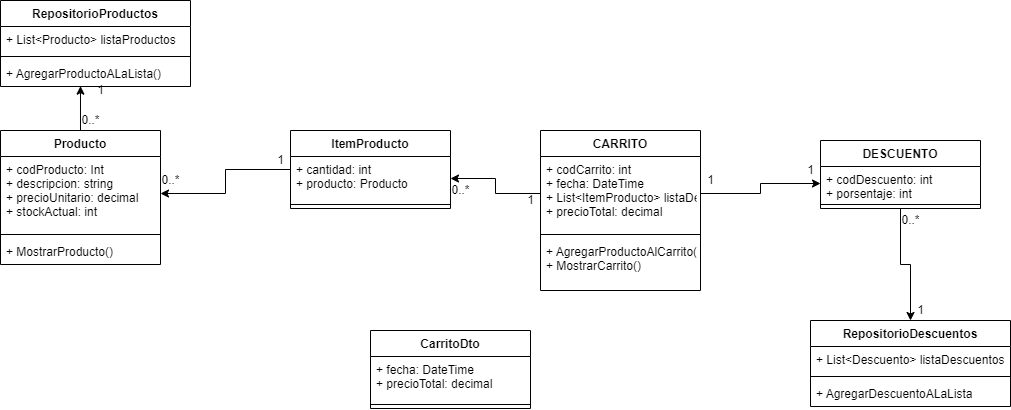

The diagram above was exported from draw.io. Its source (the exported page's mxGraphModel, read from the mxfile embedded in the PNG):
<mxGraphModel dx="1022" dy="475" grid="1" gridSize="10" guides="1" tooltips="1" connect="1" arrows="1" fold="1" page="1" pageScale="1" pageWidth="827" pageHeight="1169" math="0" shadow="0">
  <root>
    <mxCell id="0" />
    <mxCell id="1" parent="0" />
    <mxCell id="7FUSBAtQ4gKlfYufEqWz-32" style="edgeStyle=orthogonalEdgeStyle;rounded=0;orthogonalLoop=1;jettySize=auto;html=1;entryX=0.421;entryY=0.987;entryDx=0;entryDy=0;entryPerimeter=0;" edge="1" parent="1" source="7FUSBAtQ4gKlfYufEqWz-1" target="7FUSBAtQ4gKlfYufEqWz-16">
      <mxGeometry relative="1" as="geometry" />
    </mxCell>
    <mxCell id="7FUSBAtQ4gKlfYufEqWz-1" value="Producto" style="swimlane;fontStyle=1;align=center;verticalAlign=top;childLayout=stackLayout;horizontal=1;startSize=26;horizontalStack=0;resizeParent=1;resizeParentMax=0;resizeLast=0;collapsible=1;marginBottom=0;" vertex="1" parent="1">
      <mxGeometry x="70" y="360" width="160" height="134" as="geometry" />
    </mxCell>
    <mxCell id="7FUSBAtQ4gKlfYufEqWz-2" value="+ codProducto: Int&#10;+ descripcion: string&#10;+ precioUnitario: decimal&#10;+ stockActual: int" style="text;strokeColor=none;fillColor=none;align=left;verticalAlign=top;spacingLeft=4;spacingRight=4;overflow=hidden;rotatable=0;points=[[0,0.5],[1,0.5]];portConstraint=eastwest;" vertex="1" parent="7FUSBAtQ4gKlfYufEqWz-1">
      <mxGeometry y="26" width="160" height="74" as="geometry" />
    </mxCell>
    <mxCell id="7FUSBAtQ4gKlfYufEqWz-3" value="" style="line;strokeWidth=1;fillColor=none;align=left;verticalAlign=middle;spacingTop=-1;spacingLeft=3;spacingRight=3;rotatable=0;labelPosition=right;points=[];portConstraint=eastwest;" vertex="1" parent="7FUSBAtQ4gKlfYufEqWz-1">
      <mxGeometry y="100" width="160" height="8" as="geometry" />
    </mxCell>
    <mxCell id="7FUSBAtQ4gKlfYufEqWz-4" value="+ MostrarProducto()" style="text;strokeColor=none;fillColor=none;align=left;verticalAlign=top;spacingLeft=4;spacingRight=4;overflow=hidden;rotatable=0;points=[[0,0.5],[1,0.5]];portConstraint=eastwest;" vertex="1" parent="7FUSBAtQ4gKlfYufEqWz-1">
      <mxGeometry y="108" width="160" height="26" as="geometry" />
    </mxCell>
    <mxCell id="7FUSBAtQ4gKlfYufEqWz-30" style="edgeStyle=orthogonalEdgeStyle;rounded=0;orthogonalLoop=1;jettySize=auto;html=1;" edge="1" parent="1" source="7FUSBAtQ4gKlfYufEqWz-5" target="7FUSBAtQ4gKlfYufEqWz-2">
      <mxGeometry relative="1" as="geometry" />
    </mxCell>
    <mxCell id="7FUSBAtQ4gKlfYufEqWz-5" value="ItemProducto&#10;" style="swimlane;fontStyle=1;align=center;verticalAlign=top;childLayout=stackLayout;horizontal=1;startSize=26;horizontalStack=0;resizeParent=1;resizeParentMax=0;resizeLast=0;collapsible=1;marginBottom=0;" vertex="1" parent="1">
      <mxGeometry x="360" y="360" width="160" height="78" as="geometry" />
    </mxCell>
    <mxCell id="7FUSBAtQ4gKlfYufEqWz-6" value="+ cantidad: int&#10;+ producto: Producto" style="text;strokeColor=none;fillColor=none;align=left;verticalAlign=top;spacingLeft=4;spacingRight=4;overflow=hidden;rotatable=0;points=[[0,0.5],[1,0.5]];portConstraint=eastwest;" vertex="1" parent="7FUSBAtQ4gKlfYufEqWz-5">
      <mxGeometry y="26" width="160" height="44" as="geometry" />
    </mxCell>
    <mxCell id="7FUSBAtQ4gKlfYufEqWz-7" value="" style="line;strokeWidth=1;fillColor=none;align=left;verticalAlign=middle;spacingTop=-1;spacingLeft=3;spacingRight=3;rotatable=0;labelPosition=right;points=[];portConstraint=eastwest;" vertex="1" parent="7FUSBAtQ4gKlfYufEqWz-5">
      <mxGeometry y="70" width="160" height="8" as="geometry" />
    </mxCell>
    <mxCell id="7FUSBAtQ4gKlfYufEqWz-9" value="CarritoDto" style="swimlane;fontStyle=1;align=center;verticalAlign=top;childLayout=stackLayout;horizontal=1;startSize=26;horizontalStack=0;resizeParent=1;resizeParentMax=0;resizeLast=0;collapsible=1;marginBottom=0;" vertex="1" parent="1">
      <mxGeometry x="440" y="560" width="160" height="78" as="geometry" />
    </mxCell>
    <mxCell id="7FUSBAtQ4gKlfYufEqWz-10" value="+ fecha: DateTime&#10;+ precioTotal: decimal" style="text;strokeColor=none;fillColor=none;align=left;verticalAlign=top;spacingLeft=4;spacingRight=4;overflow=hidden;rotatable=0;points=[[0,0.5],[1,0.5]];portConstraint=eastwest;" vertex="1" parent="7FUSBAtQ4gKlfYufEqWz-9">
      <mxGeometry y="26" width="160" height="44" as="geometry" />
    </mxCell>
    <mxCell id="7FUSBAtQ4gKlfYufEqWz-11" value="" style="line;strokeWidth=1;fillColor=none;align=left;verticalAlign=middle;spacingTop=-1;spacingLeft=3;spacingRight=3;rotatable=0;labelPosition=right;points=[];portConstraint=eastwest;" vertex="1" parent="7FUSBAtQ4gKlfYufEqWz-9">
      <mxGeometry y="70" width="160" height="8" as="geometry" />
    </mxCell>
    <mxCell id="7FUSBAtQ4gKlfYufEqWz-13" value="RepositorioProductos" style="swimlane;fontStyle=1;align=center;verticalAlign=top;childLayout=stackLayout;horizontal=1;startSize=26;horizontalStack=0;resizeParent=1;resizeParentMax=0;resizeLast=0;collapsible=1;marginBottom=0;" vertex="1" parent="1">
      <mxGeometry x="70" y="230" width="190" height="86" as="geometry" />
    </mxCell>
    <mxCell id="7FUSBAtQ4gKlfYufEqWz-14" value="+ List&lt;Producto&gt; listaProductos" style="text;strokeColor=none;fillColor=none;align=left;verticalAlign=top;spacingLeft=4;spacingRight=4;overflow=hidden;rotatable=0;points=[[0,0.5],[1,0.5]];portConstraint=eastwest;" vertex="1" parent="7FUSBAtQ4gKlfYufEqWz-13">
      <mxGeometry y="26" width="190" height="26" as="geometry" />
    </mxCell>
    <mxCell id="7FUSBAtQ4gKlfYufEqWz-15" value="" style="line;strokeWidth=1;fillColor=none;align=left;verticalAlign=middle;spacingTop=-1;spacingLeft=3;spacingRight=3;rotatable=0;labelPosition=right;points=[];portConstraint=eastwest;" vertex="1" parent="7FUSBAtQ4gKlfYufEqWz-13">
      <mxGeometry y="52" width="190" height="8" as="geometry" />
    </mxCell>
    <mxCell id="7FUSBAtQ4gKlfYufEqWz-16" value="+ AgregarProductoALaLista()" style="text;strokeColor=none;fillColor=none;align=left;verticalAlign=top;spacingLeft=4;spacingRight=4;overflow=hidden;rotatable=0;points=[[0,0.5],[1,0.5]];portConstraint=eastwest;" vertex="1" parent="7FUSBAtQ4gKlfYufEqWz-13">
      <mxGeometry y="60" width="190" height="26" as="geometry" />
    </mxCell>
    <mxCell id="7FUSBAtQ4gKlfYufEqWz-17" value="CARRITO" style="swimlane;fontStyle=1;align=center;verticalAlign=top;childLayout=stackLayout;horizontal=1;startSize=26;horizontalStack=0;resizeParent=1;resizeParentMax=0;resizeLast=0;collapsible=1;marginBottom=0;" vertex="1" parent="1">
      <mxGeometry x="610" y="360" width="160" height="160" as="geometry" />
    </mxCell>
    <mxCell id="7FUSBAtQ4gKlfYufEqWz-18" value="+ codCarrito: int&#10;+ fecha: DateTime&#10;+ List&lt;ItemProducto&gt; listaDeProductosEnCarrito&#10;+ precioTotal: decimal" style="text;strokeColor=none;fillColor=none;align=left;verticalAlign=top;spacingLeft=4;spacingRight=4;overflow=hidden;rotatable=0;points=[[0,0.5],[1,0.5]];portConstraint=eastwest;" vertex="1" parent="7FUSBAtQ4gKlfYufEqWz-17">
      <mxGeometry y="26" width="160" height="74" as="geometry" />
    </mxCell>
    <mxCell id="7FUSBAtQ4gKlfYufEqWz-19" value="" style="line;strokeWidth=1;fillColor=none;align=left;verticalAlign=middle;spacingTop=-1;spacingLeft=3;spacingRight=3;rotatable=0;labelPosition=right;points=[];portConstraint=eastwest;" vertex="1" parent="7FUSBAtQ4gKlfYufEqWz-17">
      <mxGeometry y="100" width="160" height="8" as="geometry" />
    </mxCell>
    <mxCell id="7FUSBAtQ4gKlfYufEqWz-20" value="+ AgregarProductoAlCarrito(ItemProducto producto)&#10;+ MostrarCarrito()" style="text;strokeColor=none;fillColor=none;align=left;verticalAlign=top;spacingLeft=4;spacingRight=4;overflow=hidden;rotatable=0;points=[[0,0.5],[1,0.5]];portConstraint=eastwest;" vertex="1" parent="7FUSBAtQ4gKlfYufEqWz-17">
      <mxGeometry y="108" width="160" height="52" as="geometry" />
    </mxCell>
    <mxCell id="7FUSBAtQ4gKlfYufEqWz-40" style="edgeStyle=orthogonalEdgeStyle;rounded=0;orthogonalLoop=1;jettySize=auto;html=1;" edge="1" parent="1" source="7FUSBAtQ4gKlfYufEqWz-21" target="7FUSBAtQ4gKlfYufEqWz-25">
      <mxGeometry relative="1" as="geometry" />
    </mxCell>
    <mxCell id="7FUSBAtQ4gKlfYufEqWz-21" value="DESCUENTO" style="swimlane;fontStyle=1;align=center;verticalAlign=top;childLayout=stackLayout;horizontal=1;startSize=26;horizontalStack=0;resizeParent=1;resizeParentMax=0;resizeLast=0;collapsible=1;marginBottom=0;" vertex="1" parent="1">
      <mxGeometry x="890" y="370" width="160" height="68" as="geometry" />
    </mxCell>
    <mxCell id="7FUSBAtQ4gKlfYufEqWz-22" value="+ codDescuento: int&#10;+ porsentaje: int" style="text;strokeColor=none;fillColor=none;align=left;verticalAlign=top;spacingLeft=4;spacingRight=4;overflow=hidden;rotatable=0;points=[[0,0.5],[1,0.5]];portConstraint=eastwest;" vertex="1" parent="7FUSBAtQ4gKlfYufEqWz-21">
      <mxGeometry y="26" width="160" height="34" as="geometry" />
    </mxCell>
    <mxCell id="7FUSBAtQ4gKlfYufEqWz-23" value="" style="line;strokeWidth=1;fillColor=none;align=left;verticalAlign=middle;spacingTop=-1;spacingLeft=3;spacingRight=3;rotatable=0;labelPosition=right;points=[];portConstraint=eastwest;" vertex="1" parent="7FUSBAtQ4gKlfYufEqWz-21">
      <mxGeometry y="60" width="160" height="8" as="geometry" />
    </mxCell>
    <mxCell id="7FUSBAtQ4gKlfYufEqWz-25" value="RepositorioDescuentos" style="swimlane;fontStyle=1;align=center;verticalAlign=top;childLayout=stackLayout;horizontal=1;startSize=26;horizontalStack=0;resizeParent=1;resizeParentMax=0;resizeLast=0;collapsible=1;marginBottom=0;" vertex="1" parent="1">
      <mxGeometry x="880" y="550" width="200" height="86" as="geometry" />
    </mxCell>
    <mxCell id="7FUSBAtQ4gKlfYufEqWz-26" value="+ List&lt;Descuento&gt; listaDescuentos" style="text;strokeColor=none;fillColor=none;align=left;verticalAlign=top;spacingLeft=4;spacingRight=4;overflow=hidden;rotatable=0;points=[[0,0.5],[1,0.5]];portConstraint=eastwest;" vertex="1" parent="7FUSBAtQ4gKlfYufEqWz-25">
      <mxGeometry y="26" width="200" height="26" as="geometry" />
    </mxCell>
    <mxCell id="7FUSBAtQ4gKlfYufEqWz-27" value="" style="line;strokeWidth=1;fillColor=none;align=left;verticalAlign=middle;spacingTop=-1;spacingLeft=3;spacingRight=3;rotatable=0;labelPosition=right;points=[];portConstraint=eastwest;" vertex="1" parent="7FUSBAtQ4gKlfYufEqWz-25">
      <mxGeometry y="52" width="200" height="8" as="geometry" />
    </mxCell>
    <mxCell id="7FUSBAtQ4gKlfYufEqWz-28" value="+ AgregarDescuentoALaLista" style="text;strokeColor=none;fillColor=none;align=left;verticalAlign=top;spacingLeft=4;spacingRight=4;overflow=hidden;rotatable=0;points=[[0,0.5],[1,0.5]];portConstraint=eastwest;" vertex="1" parent="7FUSBAtQ4gKlfYufEqWz-25">
      <mxGeometry y="60" width="200" height="26" as="geometry" />
    </mxCell>
    <mxCell id="7FUSBAtQ4gKlfYufEqWz-29" style="edgeStyle=orthogonalEdgeStyle;rounded=0;orthogonalLoop=1;jettySize=auto;html=1;" edge="1" parent="1" source="7FUSBAtQ4gKlfYufEqWz-18" target="7FUSBAtQ4gKlfYufEqWz-6">
      <mxGeometry relative="1" as="geometry" />
    </mxCell>
    <mxCell id="7FUSBAtQ4gKlfYufEqWz-33" value="1" style="text;html=1;align=center;verticalAlign=middle;resizable=0;points=[];autosize=1;strokeColor=none;fillColor=none;" vertex="1" parent="1">
      <mxGeometry x="590" y="420" width="20" height="20" as="geometry" />
    </mxCell>
    <mxCell id="7FUSBAtQ4gKlfYufEqWz-34" value="0..*" style="text;html=1;align=center;verticalAlign=middle;resizable=0;points=[];autosize=1;strokeColor=none;fillColor=none;" vertex="1" parent="1">
      <mxGeometry x="515" y="410" width="30" height="20" as="geometry" />
    </mxCell>
    <mxCell id="7FUSBAtQ4gKlfYufEqWz-35" value="1" style="text;html=1;align=center;verticalAlign=middle;resizable=0;points=[];autosize=1;strokeColor=none;fillColor=none;" vertex="1" parent="1">
      <mxGeometry x="340" y="380" width="20" height="20" as="geometry" />
    </mxCell>
    <mxCell id="7FUSBAtQ4gKlfYufEqWz-36" value="0..*" style="text;html=1;align=center;verticalAlign=middle;resizable=0;points=[];autosize=1;strokeColor=none;fillColor=none;" vertex="1" parent="1">
      <mxGeometry x="225" y="400" width="30" height="20" as="geometry" />
    </mxCell>
    <mxCell id="7FUSBAtQ4gKlfYufEqWz-37" value="1" style="text;html=1;align=center;verticalAlign=middle;resizable=0;points=[];autosize=1;strokeColor=none;fillColor=none;" vertex="1" parent="1">
      <mxGeometry x="160" y="310" width="20" height="20" as="geometry" />
    </mxCell>
    <mxCell id="7FUSBAtQ4gKlfYufEqWz-38" value="0..*" style="text;html=1;align=center;verticalAlign=middle;resizable=0;points=[];autosize=1;strokeColor=none;fillColor=none;" vertex="1" parent="1">
      <mxGeometry x="145" y="340" width="30" height="20" as="geometry" />
    </mxCell>
    <mxCell id="7FUSBAtQ4gKlfYufEqWz-39" style="edgeStyle=orthogonalEdgeStyle;rounded=0;orthogonalLoop=1;jettySize=auto;html=1;" edge="1" parent="1" source="7FUSBAtQ4gKlfYufEqWz-18" target="7FUSBAtQ4gKlfYufEqWz-22">
      <mxGeometry relative="1" as="geometry" />
    </mxCell>
    <mxCell id="7FUSBAtQ4gKlfYufEqWz-41" value="1" style="text;html=1;align=center;verticalAlign=middle;resizable=0;points=[];autosize=1;strokeColor=none;fillColor=none;" vertex="1" parent="1">
      <mxGeometry x="770" y="400" width="20" height="20" as="geometry" />
    </mxCell>
    <mxCell id="7FUSBAtQ4gKlfYufEqWz-42" value="1" style="text;html=1;align=center;verticalAlign=middle;resizable=0;points=[];autosize=1;strokeColor=none;fillColor=none;" vertex="1" parent="1">
      <mxGeometry x="870" y="390" width="20" height="20" as="geometry" />
    </mxCell>
    <mxCell id="7FUSBAtQ4gKlfYufEqWz-43" value="0..*" style="text;html=1;align=center;verticalAlign=middle;resizable=0;points=[];autosize=1;strokeColor=none;fillColor=none;" vertex="1" parent="1">
      <mxGeometry x="965" y="440" width="30" height="20" as="geometry" />
    </mxCell>
    <mxCell id="7FUSBAtQ4gKlfYufEqWz-44" value="1" style="text;html=1;align=center;verticalAlign=middle;resizable=0;points=[];autosize=1;strokeColor=none;fillColor=none;" vertex="1" parent="1">
      <mxGeometry x="980" y="530" width="20" height="20" as="geometry" />
    </mxCell>
  </root>
</mxGraphModel>